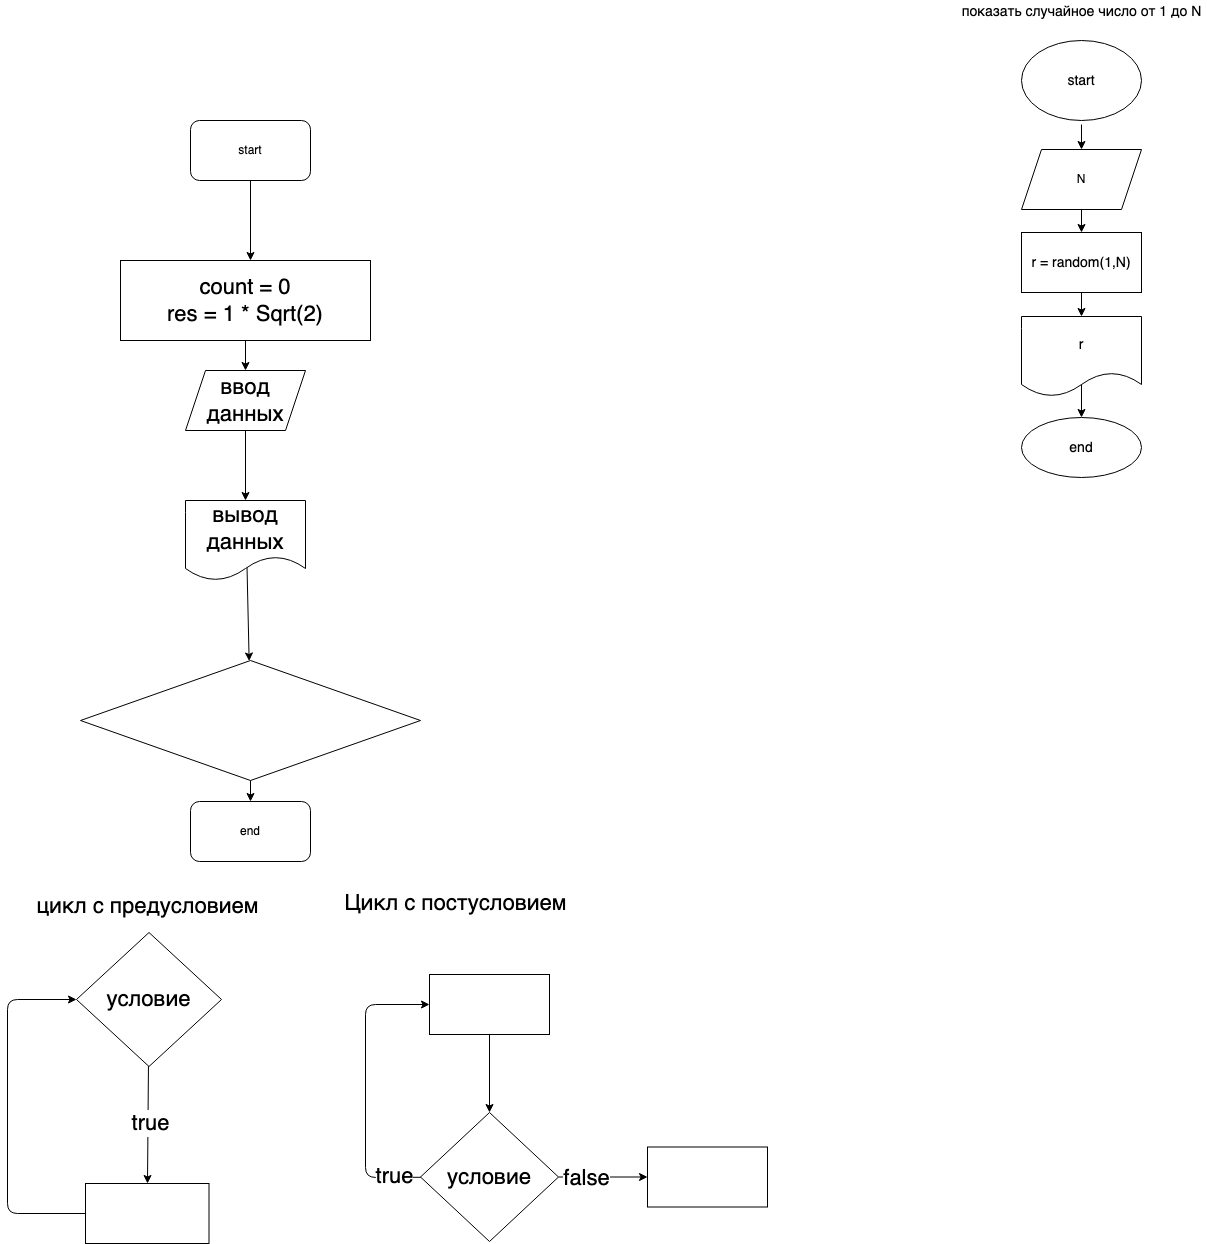

The diagram above was exported from draw.io. Its source (the exported page's mxGraphModel, read from the mxfile embedded in the PNG):
<mxGraphModel dx="789" dy="949" grid="0" gridSize="10" guides="1" tooltips="1" connect="1" arrows="1" fold="1" page="0" pageScale="1" pageWidth="827" pageHeight="1169" math="0" shadow="0">
  <root>
    <mxCell id="0" />
    <mxCell id="1" parent="0" />
    <mxCell id="5" value="" style="edgeStyle=none;html=1;fontSize=22;" edge="1" parent="1" source="2">
      <mxGeometry relative="1" as="geometry">
        <mxPoint x="270" y="160" as="targetPoint" />
      </mxGeometry>
    </mxCell>
    <mxCell id="2" value="start" style="rounded=1;whiteSpace=wrap;html=1;" vertex="1" parent="1">
      <mxGeometry x="210" y="20" width="120" height="60" as="geometry" />
    </mxCell>
    <mxCell id="3" value="end" style="rounded=1;whiteSpace=wrap;html=1;" vertex="1" parent="1">
      <mxGeometry x="210" y="701" width="120" height="60" as="geometry" />
    </mxCell>
    <mxCell id="7" value="" style="edgeStyle=none;html=1;fontSize=22;" edge="1" parent="1" source="6" target="8">
      <mxGeometry relative="1" as="geometry">
        <mxPoint x="265" y="300" as="targetPoint" />
      </mxGeometry>
    </mxCell>
    <mxCell id="6" value="count = 0&lt;br&gt;res = 1 * Sqrt(2)" style="rounded=0;whiteSpace=wrap;html=1;fontSize=22;" vertex="1" parent="1">
      <mxGeometry x="140" y="160" width="250" height="80" as="geometry" />
    </mxCell>
    <mxCell id="10" value="" style="edgeStyle=none;html=1;fontSize=22;" edge="1" parent="1" source="8" target="9">
      <mxGeometry relative="1" as="geometry" />
    </mxCell>
    <mxCell id="8" value="ввод данных" style="shape=parallelogram;perimeter=parallelogramPerimeter;whiteSpace=wrap;html=1;fixedSize=1;fontSize=22;" vertex="1" parent="1">
      <mxGeometry x="205" y="270" width="120" height="60" as="geometry" />
    </mxCell>
    <mxCell id="12" value="" style="edgeStyle=none;html=1;fontSize=22;exitX=0.5;exitY=0;exitDx=0;exitDy=0;" edge="1" parent="1" source="9" target="11">
      <mxGeometry relative="1" as="geometry" />
    </mxCell>
    <mxCell id="9" value="вывод данных" style="shape=document;whiteSpace=wrap;html=1;boundedLbl=1;fontSize=22;" vertex="1" parent="1">
      <mxGeometry x="205" y="400" width="120" height="80" as="geometry" />
    </mxCell>
    <mxCell id="29" value="" style="edgeStyle=none;html=1;fontSize=22;entryX=0.5;entryY=0;entryDx=0;entryDy=0;" edge="1" parent="1" source="11" target="3">
      <mxGeometry relative="1" as="geometry" />
    </mxCell>
    <mxCell id="11" value="" style="rhombus;whiteSpace=wrap;html=1;fontSize=22;" vertex="1" parent="1">
      <mxGeometry x="100" y="560" width="340" height="120" as="geometry" />
    </mxCell>
    <mxCell id="15" value="" style="edgeStyle=none;html=1;fontSize=22;" edge="1" parent="1" source="13" target="14">
      <mxGeometry relative="1" as="geometry" />
    </mxCell>
    <mxCell id="17" value="true" style="edgeLabel;html=1;align=center;verticalAlign=middle;resizable=0;points=[];fontSize=22;" vertex="1" connectable="0" parent="15">
      <mxGeometry x="-0.0215" y="2" relative="1" as="geometry">
        <mxPoint as="offset" />
      </mxGeometry>
    </mxCell>
    <mxCell id="13" value="условие" style="rhombus;whiteSpace=wrap;html=1;fontSize=22;" vertex="1" parent="1">
      <mxGeometry x="96" y="832" width="145" height="134" as="geometry" />
    </mxCell>
    <mxCell id="16" style="edgeStyle=none;html=1;entryX=0;entryY=0.5;entryDx=0;entryDy=0;fontSize=22;" edge="1" parent="1" source="14" target="13">
      <mxGeometry relative="1" as="geometry">
        <Array as="points">
          <mxPoint x="27" y="1113" />
          <mxPoint x="27" y="899" />
        </Array>
      </mxGeometry>
    </mxCell>
    <mxCell id="14" value="" style="whiteSpace=wrap;html=1;fontSize=22;" vertex="1" parent="1">
      <mxGeometry x="105" y="1083" width="123.5" height="60" as="geometry" />
    </mxCell>
    <mxCell id="18" value="цикл с предусловием" style="text;html=1;align=center;verticalAlign=middle;resizable=0;points=[];autosize=1;strokeColor=none;fillColor=none;fontSize=22;" vertex="1" parent="1">
      <mxGeometry x="50.75" y="791" width="232" height="30" as="geometry" />
    </mxCell>
    <mxCell id="19" value="Цикл с постусловием" style="text;html=1;align=center;verticalAlign=middle;resizable=0;points=[];autosize=1;strokeColor=none;fillColor=none;fontSize=22;" vertex="1" parent="1">
      <mxGeometry x="359" y="788" width="232" height="30" as="geometry" />
    </mxCell>
    <mxCell id="22" value="" style="edgeStyle=none;html=1;fontSize=22;" edge="1" parent="1" source="20" target="21">
      <mxGeometry relative="1" as="geometry">
        <Array as="points">
          <mxPoint x="385" y="1077" />
          <mxPoint x="385" y="904" />
        </Array>
      </mxGeometry>
    </mxCell>
    <mxCell id="25" value="true" style="edgeLabel;html=1;align=center;verticalAlign=middle;resizable=0;points=[];fontSize=22;" vertex="1" connectable="0" parent="22">
      <mxGeometry x="-0.8133" y="-1" relative="1" as="geometry">
        <mxPoint as="offset" />
      </mxGeometry>
    </mxCell>
    <mxCell id="27" value="" style="edgeStyle=none;html=1;fontSize=22;" edge="1" parent="1" source="20" target="26">
      <mxGeometry relative="1" as="geometry" />
    </mxCell>
    <mxCell id="28" value="false" style="edgeLabel;html=1;align=center;verticalAlign=middle;resizable=0;points=[];fontSize=22;" vertex="1" connectable="0" parent="27">
      <mxGeometry x="-0.3933" relative="1" as="geometry">
        <mxPoint y="1" as="offset" />
      </mxGeometry>
    </mxCell>
    <mxCell id="20" value="условие" style="rhombus;whiteSpace=wrap;html=1;fontSize=22;" vertex="1" parent="1">
      <mxGeometry x="440" y="1012" width="138" height="129" as="geometry" />
    </mxCell>
    <mxCell id="23" value="" style="edgeStyle=none;html=1;fontSize=22;" edge="1" parent="1" source="21" target="20">
      <mxGeometry relative="1" as="geometry" />
    </mxCell>
    <mxCell id="21" value="" style="whiteSpace=wrap;html=1;fontSize=22;" vertex="1" parent="1">
      <mxGeometry x="449" y="874" width="120" height="60" as="geometry" />
    </mxCell>
    <mxCell id="26" value="" style="whiteSpace=wrap;html=1;fontSize=22;" vertex="1" parent="1">
      <mxGeometry x="667" y="1046.5" width="120" height="60" as="geometry" />
    </mxCell>
    <mxCell id="32" value="" style="edgeStyle=none;html=1;fontSize=22;" edge="1" parent="1" target="31">
      <mxGeometry relative="1" as="geometry">
        <mxPoint x="1101" y="24" as="sourcePoint" />
      </mxGeometry>
    </mxCell>
    <mxCell id="34" value="" style="edgeStyle=none;html=1;fontSize=22;entryX=0.5;entryY=0;entryDx=0;entryDy=0;" edge="1" parent="1" source="31" target="41">
      <mxGeometry relative="1" as="geometry">
        <mxPoint x="1101" y="234" as="targetPoint" />
      </mxGeometry>
    </mxCell>
    <mxCell id="31" value="N" style="shape=parallelogram;perimeter=parallelogramPerimeter;whiteSpace=wrap;html=1;fixedSize=1;rounded=0;" vertex="1" parent="1">
      <mxGeometry x="1041" y="49" width="120" height="60" as="geometry" />
    </mxCell>
    <mxCell id="43" value="" style="edgeStyle=none;html=1;fontSize=14;" edge="1" parent="1" source="41" target="42">
      <mxGeometry relative="1" as="geometry" />
    </mxCell>
    <mxCell id="41" value="r = random(1,N)" style="rounded=0;whiteSpace=wrap;html=1;fontSize=14;" vertex="1" parent="1">
      <mxGeometry x="1041" y="132" width="120" height="60" as="geometry" />
    </mxCell>
    <mxCell id="45" value="" style="edgeStyle=none;html=1;fontSize=14;exitX=0.5;exitY=0;exitDx=0;exitDy=0;" edge="1" parent="1" source="42" target="44">
      <mxGeometry relative="1" as="geometry" />
    </mxCell>
    <mxCell id="42" value="r" style="shape=document;whiteSpace=wrap;html=1;boundedLbl=1;fontSize=14;rounded=0;" vertex="1" parent="1">
      <mxGeometry x="1041" y="216" width="120" height="80" as="geometry" />
    </mxCell>
    <mxCell id="44" value="end" style="ellipse;whiteSpace=wrap;html=1;fontSize=14;rounded=0;" vertex="1" parent="1">
      <mxGeometry x="1041" y="317" width="120" height="60" as="geometry" />
    </mxCell>
    <mxCell id="46" value="start" style="ellipse;whiteSpace=wrap;html=1;rounded=0;fontSize=14;" vertex="1" parent="1">
      <mxGeometry x="1041" y="-60" width="120" height="80" as="geometry" />
    </mxCell>
    <mxCell id="47" value="показать случайное число от 1 до N" style="text;html=1;align=center;verticalAlign=middle;resizable=0;points=[];autosize=1;strokeColor=none;fillColor=none;fontSize=14;" vertex="1" parent="1">
      <mxGeometry x="976" y="-100" width="250" height="21" as="geometry" />
    </mxCell>
  </root>
</mxGraphModel>